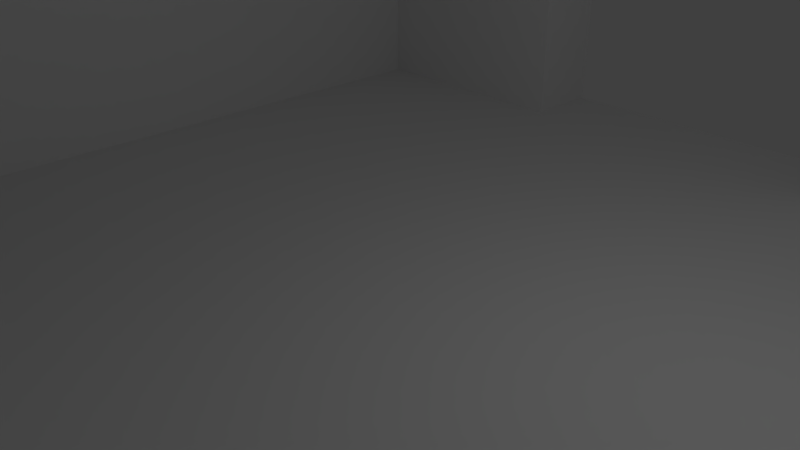 # Source: room1.blend  (saved by Blender 2.78.0; exported with 4.5.12 LTS)
import bpy
from mathutils import Matrix  # noqa: F401  (used for matrix-valued properties, if any)

bpy.ops.wm.read_factory_settings(use_empty=True)
scene = bpy.context.scene
scene.name = 'Scene'

# ---- collections
col_collection_1 = bpy.data.collections.new('Collection 1'); scene.collection.children.link(col_collection_1)

# ---- world
world_world = bpy.data.worlds.new('World'); scene.world = world_world
world_world.color = (0.05088, 0.05088, 0.05088)
world_world.use_sun_shadow = False
world_world.sun_shadow_jitter_overblur = 0.0
world_world.cycles.sampling_method = 'MANUAL'

# ---- cameras
cam_camera = bpy.data.cameras.new('Camera')
cam_camera.clip_end = 100.0
cam_camera.lens = 35.0
cam_camera.sensor_width = 32.0
cam_camera.sensor_height = 18.0
cam_camera.ortho_scale = 7.314
cam_camera.dof.focus_distance = 0.0
cam_camera.dof.aperture_fstop = 128.0

# ---- lights
light_lamp = bpy.data.lights.new('Lamp', 'POINT')
light_lamp.transmission_factor = 0.0
light_lamp.cutoff_distance = 30.0
light_lamp.energy = 100.0
light_lamp.shadow_buffer_clip_start = 1.001
light_lamp.shadow_soft_size = 0.1
light_lamp.shadow_maximum_resolution = 0.006
light_lamp.use_absolute_resolution = True

# ---- meshes
me_plane = bpy.data.meshes.new('Plane')
me_plane.from_pydata([(-0.8787, -0.8688, -0.06147), (-0.8787, -0.5173, -0.06147), (-0.8787, -0.1658, -0.06147), (-0.8787, 0.1856, -0.06147), (-0.8787, 0.5371, -0.06147), (-0.8787, 0.8886, -0.06147), (-0.5272, -0.8688, -0.06147), (-0.5272, -0.5173, -0.06147), (-0.5272, -0.1658, -0.06147), (-0.5272, 0.1856, -0.06147), (-0.5272, 0.5371, -0.06147), (-0.5272, 0.8886, -0.06147), (-0.1757, -0.8688, -0.06147), (-0.1757, -0.5173, -0.06147), (-0.1757, -0.1658, -0.06147), (-0.1757, 0.1856, -0.06147), (-0.1757, 0.5371, -0.06147), (-0.1757, 0.8886, -0.06147), (0.1757, -0.8688, -0.06147), (0.1757, -0.5173, -0.06147), (0.1757, -0.1658, -0.06147), (0.1757, 0.1856, -0.06147), (0.1757, 0.5371, -0.06147), (0.1757, 0.8886, -0.06147), (0.5272, -0.8688, -0.06147), (0.5272, -0.5173, -0.06147), (0.5272, -0.1658, -0.06147), (0.5272, 0.1856, -0.06147), (0.5272, 0.5371, -0.06147), (0.5272, 0.8886, -0.06147), (0.8787, -0.8688, -0.06147), (0.8787, -0.5173, -0.06147), (0.8787, -0.1658, -0.06147), (0.8787, 0.1856, -0.06147), (0.8787, 0.5371, -0.06147), (0.8787, 0.8886, -0.06147), (-0.8787, -1.045, -0.06147), (-0.8787, -0.693, -0.06147), (-0.8787, -0.3416, -0.06147), (-0.8787, 0.009908, -0.06147), (-0.8787, 0.3614, -0.06147), (-0.8787, 0.7129, -0.06147), (-0.8787, 1.064, -0.06147), (-0.5272, -1.045, -0.06147), (-0.5272, -0.693, -0.06147), (-0.5272, -0.3416, -0.06147), (-0.5272, 0.009908, -0.06147), (-0.5272, 0.3614, -0.06147), (-0.5272, 0.7129, -0.06147), (-0.5272, 1.064, -0.06147), (-0.1757, -1.045, -0.06147), (-0.1757, -0.693, -0.06147), (-0.1757, -0.3416, -0.06147), (-0.1757, 0.009908, -0.06147), (-0.1757, 0.3614, -0.06147), (-0.1757, 0.7129, -0.06147), (-0.1757, 1.064, -0.06147), (0.1757, -1.045, -0.06147), (0.1757, -0.693, -0.06147), (0.1757, -0.3416, -0.06147), (0.1757, 0.009908, -0.06147), (0.1757, 0.3614, -0.06147), (0.1757, 0.7129, -0.06147), (0.1757, 1.064, -0.06147), (0.5272, -1.045, -0.06147), (0.5272, -0.693, -0.06147), (0.5272, -0.3416, -0.06147), (0.5272, 0.009908, -0.06147), (0.5272, 0.3614, -0.06147), (0.5272, 0.7129, -0.06147), (0.5272, 1.064, -0.06147), (0.8787, -1.045, -0.06147), (0.8787, -0.693, -0.06147), (0.8787, -0.3416, -0.06147), (0.8787, 0.009908, -0.06147), (0.8787, 0.3614, -0.06147), (0.8787, 0.7129, -0.06147), (0.8787, 1.064, -0.06147), (-1.054, -0.8688, -0.06147), (-1.054, -0.5173, -0.06147), (-1.054, -0.1658, -0.06147), (-1.054, 0.1856, -0.06147), (-1.054, 0.5371, -0.06147), (-1.054, 0.8886, -0.06147), (-0.7029, -0.8688, -0.06147), (-0.7029, -0.5173, -0.06147), (-0.7029, -0.1658, -0.06147), (-0.7029, 0.1856, -0.06147), (-0.7029, 0.5371, -0.06147), (-0.7029, 0.8886, -0.06147), (-0.3515, -0.8688, -0.06147), (-0.3515, -0.5173, -0.06147), (-0.3515, -0.1658, -0.06147), (-0.3515, 0.1856, -0.06147), (-0.3515, 0.5371, -0.06147), (-0.3515, 0.8886, -0.06147), (7.904e-09, -0.8688, -0.06147), (7.904e-09, -0.5173, -0.06147), (7.904e-09, -0.1658, -0.06147), (-3.123e-08, 0.1856, -0.06147), (-3.123e-08, 0.5371, -0.06147), (-3.123e-08, 0.8886, -0.06147), (0.3515, -0.8688, -0.06147), (0.3515, -0.5173, -0.06147), (0.3515, -0.1658, -0.06147), (0.3515, 0.1856, -0.06147), (0.3515, 0.5371, -0.06147), (0.3515, 0.8886, -0.06147), (0.7029, -0.8688, -0.06147), (0.7029, -0.5173, -0.06147), (0.7029, -0.1658, -0.06147), (0.7029, 0.1856, -0.06147), (0.7029, 0.5371, -0.06147), (0.7029, 0.8886, -0.06147), (1.054, -0.8688, -0.06147), (1.054, -0.5173, -0.06147), (1.054, -0.1658, -0.06147), (1.054, 0.1856, -0.06147), (1.054, 0.5371, -0.06147), (1.054, 0.8886, -0.06147), (1.054, 1.064, -0.06147), (1.054, 0.7129, -0.06147), (1.054, 0.3614, -0.06147), (1.054, 0.009908, -0.06147), (1.054, -0.3416, -0.06147), (1.054, -0.693, -0.06147), (1.054, -1.045, -0.06147), (0.7029, 1.064, -0.06147), (0.7029, 0.7129, -0.06147), (0.7029, 0.3614, -0.06147), (0.7029, 0.009908, -0.06147), (0.7029, -0.3416, -0.06147), (0.7029, -0.693, -0.06147), (0.7029, -1.045, -0.06147), (0.3515, 1.064, -0.06147), (0.3515, 0.7129, -0.06147), (0.3515, 0.3614, -0.06147), (0.3515, 0.009908, -0.06147), (0.3515, -0.3416, -0.06147), (0.3515, -0.693, -0.06147), (0.3515, -1.045, -0.06147), (-5.079e-08, 1.064, -0.06147), (-3.123e-08, 0.7129, -0.06147), (-3.123e-08, 0.3614, -0.06147), (-1.166e-08, 0.009908, -0.06147), (7.904e-09, -0.3416, -0.06147), (7.904e-09, -0.693, -0.06147), (2.747e-08, -1.045, -0.06147), (-0.3515, 1.064, -0.06147), (-0.3515, 0.7129, -0.06147), (-0.3515, 0.3614, -0.06147), (-0.3515, 0.009908, -0.06147), (-0.3515, -0.3416, -0.06147), (-0.3515, -0.693, -0.06147), (-0.3515, -1.045, -0.06147), (-0.7029, 1.064, -0.06147), (-0.7029, 0.7129, -0.06147), (-0.7029, 0.3614, -0.06147), (-0.7029, 0.009908, -0.06147), (-0.7029, -0.3416, -0.06147), (-0.7029, -0.693, -0.06147), (-0.7029, -1.045, -0.06147), (-1.054, 1.064, -0.06147), (-1.054, 0.7129, -0.06147), (-1.054, 0.3614, -0.06147), (-1.054, 0.009908, -0.06147), (-1.054, -0.3416, -0.06147), (-1.054, -0.693, -0.06147), (-1.054, -1.045, -0.06147), (-0.8787, -0.8688, 0.3773), (-0.8787, -0.5173, 0.3773), (-0.8787, -0.1658, 0.3773), (-0.8787, 0.1856, 0.3773), (-0.8787, 0.5371, 0.3773), (-0.8787, 0.8886, 0.3773), (-0.5272, -0.8688, 0.3773), (-0.5272, 0.8886, 0.3773), (-0.1757, -0.8688, 0.3773), (0.1757, -0.8688, 0.3773), (0.5272, -0.8688, 0.3773), (0.5272, 0.8886, 0.3773), (0.8787, -0.8688, 0.3773), (0.8787, -0.5173, 0.3773), (0.8787, -0.1658, 0.3773), (0.8787, 0.1856, 0.3773), (0.8787, 0.5371, 0.3773), (0.8787, 0.8886, 0.3773), (-0.8787, -1.045, 0.3773), (-0.8787, -0.693, 0.3773), (-0.8787, -0.3416, 0.3773), (-0.8787, 0.009908, 0.3773), (-0.8787, 0.3614, 0.3773), (-0.8787, 0.7129, 0.3773), (-0.8787, 1.064, 0.3773), (-0.5272, -1.045, 0.3773), (-0.5272, 1.064, 0.3773), (-0.1757, -1.045, 0.3773), (0.1757, -1.045, 0.3773), (0.5272, -1.045, 0.3773), (0.5272, 1.064, 0.3773), (0.8787, -1.045, 0.3773), (0.8787, -0.693, 0.3773), (0.8787, -0.3416, 0.3773), (0.8787, 0.009908, 0.3773), (0.8787, 0.3614, 0.3773), (0.8787, 0.7129, 0.3773), (0.8787, 1.064, 0.3773), (-1.054, -0.8688, 0.3773), (-1.054, -0.5173, 0.3773), (-1.054, -0.1658, 0.3773), (-1.054, 0.1856, 0.3773), (-1.054, 0.5371, 0.3773), (-1.054, 0.8886, 0.3773), (-0.7029, -0.8688, 0.3773), (-0.7029, 0.8886, 0.3773), (-0.3515, -0.8688, 0.3773), (-0.3515, 0.8886, 0.3773), (7.904e-09, -0.8688, 0.3773), (0.3515, -0.8688, 0.3773), (0.3515, 0.8886, 0.3773), (0.7029, -0.8688, 0.3773), (0.7029, 0.8886, 0.3773), (1.054, -0.8688, 0.3773), (1.054, -0.5173, 0.3773), (1.054, -0.1658, 0.3773), (1.054, 0.1856, 0.3773), (1.054, 0.5371, 0.3773), (1.054, 0.8886, 0.3773), (1.054, 1.064, 0.3773), (1.054, 0.7129, 0.3773), (1.054, 0.3614, 0.3773), (1.054, 0.009908, 0.3773), (1.054, -0.3416, 0.3773), (1.054, -0.693, 0.3773), (1.054, -1.045, 0.3773), (0.7029, 1.064, 0.3773), (0.7029, -1.045, 0.3773), (0.3515, 1.064, 0.3773), (0.3515, -1.045, 0.3773), (2.747e-08, -1.045, 0.3773), (-0.3515, 1.064, 0.3773), (-0.3515, -1.045, 0.3773), (-0.7029, 1.064, 0.3773), (-0.7029, -1.045, 0.3773), (-1.054, 1.064, 0.3773), (-1.054, 0.7129, 0.3773), (-1.054, 0.3614, 0.3773), (-1.054, 0.009908, 0.3773), (-1.054, -0.3416, 0.3773), (-1.054, -0.693, 0.3773), (-1.054, -1.045, 0.3773)], [], [(74, 32, 183, 203), (115, 124, 232, 223), (73, 31, 182, 202), (124, 116, 224, 232), (4, 41, 192, 173), (72, 30, 181, 201), (168, 36, 187, 250), (160, 44, 7, 85), (159, 45, 8, 86), (158, 46, 9, 87), (157, 47, 10, 88), (156, 48, 11, 89), (3, 40, 191, 172), (153, 51, 13, 91), (152, 52, 14, 92), (151, 53, 15, 93), (150, 54, 16, 94), (149, 55, 17, 95), (116, 123, 231, 224), (146, 58, 19, 97), (145, 59, 20, 98), (144, 60, 21, 99), (143, 61, 22, 100), (142, 62, 23, 101), (96, 12, 177, 217), (139, 65, 25, 103), (138, 66, 26, 104), (137, 67, 27, 105), (136, 68, 28, 106), (135, 69, 29, 107), (78, 168, 250, 207), (132, 72, 31, 109), (131, 73, 32, 110), (130, 74, 33, 111), (129, 75, 34, 112), (128, 76, 35, 113), (2, 39, 190, 171), (18, 96, 217, 178), (123, 117, 225, 231), (11, 95, 216, 176), (1, 38, 189, 170), (167, 78, 207, 249), (0, 37, 188, 169), (117, 122, 230, 225), (79, 167, 249, 208), (122, 118, 226, 230), (166, 79, 208, 248), (118, 121, 229, 226), (90, 6, 175, 215), (80, 166, 248, 209), (69, 128, 113, 29), (28, 112, 128, 69), (112, 34, 76, 128), (68, 129, 112, 28), (27, 111, 129, 68), (111, 33, 75, 129), (67, 130, 111, 27), (26, 110, 130, 67), (110, 32, 74, 130), (66, 131, 110, 26), (25, 109, 131, 66), (109, 31, 73, 131), (65, 132, 109, 25), (24, 108, 132, 65), (108, 30, 72, 132), (12, 90, 215, 177), (23, 107, 134, 63), (121, 119, 227, 229), (62, 135, 107, 23), (22, 106, 135, 62), (106, 28, 69, 135), (61, 136, 106, 22), (21, 105, 136, 61), (105, 27, 68, 136), (60, 137, 105, 21), (20, 104, 137, 60), (104, 26, 67, 137), (59, 138, 104, 20), (19, 103, 138, 59), (103, 25, 66, 138), (58, 139, 103, 19), (18, 102, 139, 58), (102, 24, 65, 139), (5, 89, 214, 174), (17, 101, 141, 56), (101, 23, 63, 141), (55, 142, 101, 17), (16, 100, 142, 55), (100, 22, 62, 142), (54, 143, 100, 16), (15, 99, 143, 54), (99, 21, 61, 143), (53, 144, 99, 15), (14, 98, 144, 53), (98, 20, 60, 144), (52, 145, 98, 14), (13, 97, 145, 52), (97, 19, 59, 145), (51, 146, 97, 13), (12, 96, 146, 51), (96, 18, 58, 146), (89, 11, 176, 214), (120, 77, 206, 228), (95, 17, 56, 148), (48, 149, 95, 11), (10, 94, 149, 48), (94, 16, 55, 149), (47, 150, 94, 10), (9, 93, 150, 47), (93, 15, 54, 150), (46, 151, 93, 9), (8, 92, 151, 46), (92, 14, 53, 151), (45, 152, 92, 8), (7, 91, 152, 45), (91, 13, 52, 152), (44, 153, 91, 7), (6, 90, 153, 44), (90, 12, 51, 153), (165, 80, 209, 247), (119, 120, 228, 227), (81, 165, 247, 210), (41, 156, 89, 5), (4, 88, 156, 41), (88, 10, 48, 156), (40, 157, 88, 4), (3, 87, 157, 40), (87, 9, 47, 157), (39, 158, 87, 3), (2, 86, 158, 39), (86, 8, 46, 158), (38, 159, 86, 2), (1, 85, 159, 38), (85, 7, 45, 159), (37, 160, 85, 1), (0, 84, 160, 37), (84, 6, 44, 160), (29, 113, 221, 180), (113, 35, 186, 221), (164, 81, 210, 246), (84, 0, 169, 213), (82, 164, 246, 211), (6, 84, 213, 175), (35, 76, 205, 186), (250, 187, 169, 207), (249, 188, 170, 208), (248, 189, 171, 209), (247, 190, 172, 210), (246, 191, 173, 211), (245, 192, 174, 212), (243, 194, 175, 213), (241, 196, 177, 215), (239, 197, 178, 217), (238, 198, 179, 218), (236, 200, 181, 220), (186, 227, 228, 206), (205, 229, 227, 186), (185, 226, 229, 205), (204, 230, 226, 185), (184, 225, 230, 204), (203, 231, 225, 184), (183, 224, 231, 203), (202, 232, 224, 183), (182, 223, 232, 202), (201, 233, 223, 182), (181, 222, 233, 201), (200, 234, 222, 181), (180, 221, 235, 199), (221, 186, 206, 235), (198, 236, 220, 179), (219, 180, 199, 237), (197, 238, 218, 178), (196, 239, 217, 177), (176, 216, 240, 195), (194, 241, 215, 175), (174, 214, 242, 193), (214, 176, 195, 242), (187, 243, 213, 169), (212, 174, 193, 244), (211, 173, 192, 245), (210, 172, 191, 246), (209, 171, 190, 247), (208, 170, 189, 248), (207, 169, 188, 249), (75, 33, 184, 204), (125, 115, 223, 233), (24, 102, 218, 179), (37, 1, 170, 188), (76, 34, 185, 205), (102, 18, 178, 218), (114, 125, 233, 222), (38, 2, 171, 189), (36, 161, 243, 187), (43, 154, 241, 194), (39, 3, 172, 190), (50, 147, 239, 196), (57, 140, 238, 197), (64, 133, 236, 198), (161, 43, 194, 243), (126, 114, 222, 234), (154, 50, 196, 241), (40, 4, 173, 191), (147, 57, 197, 239), (140, 64, 198, 238), (133, 71, 200, 236), (162, 83, 212, 244), (31, 72, 201, 182), (71, 126, 234, 200), (41, 5, 174, 192), (95, 148, 240, 216), (134, 107, 219, 237), (42, 162, 244, 193), (32, 73, 202, 183), (155, 42, 193, 242), (107, 29, 180, 219), (148, 49, 195, 240), (83, 163, 245, 212), (33, 74, 203, 184), (127, 70, 199, 235), (49, 155, 242, 195), (30, 108, 220, 181), (70, 134, 237, 199), (108, 24, 179, 220), (163, 82, 211, 245), (77, 127, 235, 206), (34, 75, 204, 185)])
_uv = me_plane.uv_layers.new(name='UVMap')
_uv.uv.foreach_set('vector', [0.4398, 0.6647, 0.5281, 0.6647, 0.5281, 0.7198, 0.4398, 0.7198, 0.7929, 0.885, 0.7046, 0.885, 0.7046, 0.8299, 0.7929, 0.8299, 0.6163, 0.6647, 0.7046, 0.6647, 0.7046, 0.7198, 0.6163, 0.7198, 0.7046, 0.885, 0.6163, 0.885, 0.6163, 0.8299, 0.7046, 0.8299, 0.175, 0.7748, 0.08677, 0.7748, 0.08677, 0.7198, 0.175, 0.7198, 0.7929, 0.6647, 0.8811, 0.6647, 0.8811, 0.7198, 0.7929, 0.7198, 1.058, 0.9952, 0.9694, 0.9952, 0.9694, 0.9401, 1.058, 0.9401, 0.1061, 0.1019, 0.2539, 0.1019, 0.2539, 0.2497, 0.1061, 0.2497, 0.1061, 0.1019, 0.2539, 0.1019, 0.2539, 0.2497, 0.1061, 0.2497, 0.1061, 0.1019, 0.2539, 0.1019, 0.2539, 0.2497, 0.1061, 0.2497, 0.1061, 0.1019, 0.2539, 0.1019, 0.2539, 0.2497, 0.1061, 0.2497, 0.1061, 0.1019, 0.2539, 0.1019, 0.2539, 0.2497, 0.1061, 0.2497, 0.3516, 0.7748, 0.2633, 0.7748, 0.2633, 0.7198, 0.3516, 0.7198, 0.1061, 0.1019, 0.2539, 0.1019, 0.2539, 0.2497, 0.1061, 0.2497, 0.1061, 0.1019, 0.2539, 0.1019, 0.2539, 0.2497, 0.1061, 0.2497, 0.1061, 0.1019, 0.2539, 0.1019, 0.2539, 0.2497, 0.1061, 0.2497, 0.1061, 0.1019, 0.2539, 0.1019, 0.2539, 0.2497, 0.1061, 0.2497, 0.1061, 0.1019, 0.2539, 0.1019, 0.2539, 0.2497, 0.1061, 0.2497, 0.6163, 0.885, 0.5281, 0.885, 0.5281, 0.8299, 0.6163, 0.8299, 0.1061, 0.1019, 0.2539, 0.1019, 0.2539, 0.2497, 0.1061, 0.2497, 0.1061, 0.1019, 0.2539, 0.1019, 0.2539, 0.2497, 0.1061, 0.2497, 0.1061, 0.1019, 0.2539, 0.1019, 0.2539, 0.2497, 0.1061, 0.2497, 0.1061, 0.1019, 0.2539, 0.1019, 0.2539, 0.2497, 0.1061, 0.2497, 0.1061, 0.1019, 0.2539, 0.1019, 0.2539, 0.2497, 0.1061, 0.2497, 0.4398, 0.7748, 0.5281, 0.7748, 0.5281, 0.8299, 0.4398, 0.8299, 0.1061, 0.1019, 0.2539, 0.1019, 0.2539, 0.2497, 0.1061, 0.2497, 0.1061, 0.1019, 0.2539, 0.1019, 0.2539, 0.2497, 0.1061, 0.2497, 0.1061, 0.1019, 0.2539, 0.1019, 0.2539, 0.2497, 0.1061, 0.2497, 0.1061, 0.1019, 0.2539, 0.1019, 0.2539, 0.2497, 0.1061, 0.2497, 0.1061, 0.1019, 0.2539, 0.1019, 0.2539, 0.2497, 0.1061, 0.2497, 0.9694, 0.885, 1.058, 0.885, 1.058, 0.9401, 0.9694, 0.9401, 0.1061, 0.1019, 0.2539, 0.1019, 0.2539, 0.2497, 0.1061, 0.2497, 0.1061, 0.1019, 0.2539, 0.1019, 0.2539, 0.2497, 0.1061, 0.2497, 0.1061, 0.1019, 0.2539, 0.1019, 0.2539, 0.2497, 0.1061, 0.2497, 0.1061, 0.1019, 0.2539, 0.1019, 0.2539, 0.2497, 0.1061, 0.2497, 0.1061, 0.1019, 0.2539, 0.1019, 0.2539, 0.2497, 0.1061, 0.2497, 0.5281, 0.7748, 0.4398, 0.7748, 0.4398, 0.7198, 0.5281, 0.7198, 0.3516, 0.7748, 0.4398, 0.7748, 0.4398, 0.8299, 0.3516, 0.8299, 0.5281, 0.885, 0.4398, 0.885, 0.4398, 0.8299, 0.5281, 0.8299, 1.146, 0.9952, 1.058, 0.9952, 1.058, 0.9401, 1.146, 0.9401, 0.7046, 0.7748, 0.6163, 0.7748, 0.6163, 0.7198, 0.7046, 0.7198, 0.8811, 0.885, 0.9694, 0.885, 0.9694, 0.9401, 0.8811, 0.9401, 0.8811, 0.7748, 0.7929, 0.7748, 0.7929, 0.7198, 0.8811, 0.7198, 0.4398, 0.885, 0.3516, 0.885, 0.3516, 0.8299, 0.4398, 0.8299, 0.7929, 0.885, 0.8811, 0.885, 0.8811, 0.9401, 0.7929, 0.9401, 0.3516, 0.885, 0.2633, 0.885, 0.2633, 0.8299, 0.3516, 0.8299, 0.7046, 0.885, 0.7929, 0.885, 0.7929, 0.9401, 0.7046, 0.9401, 0.2633, 0.885, 0.175, 0.885, 0.175, 0.8299, 0.2633, 0.8299, 0.6163, 0.7748, 0.7046, 0.7748, 0.7046, 0.8299, 0.6163, 0.8299, 0.6163, 0.885, 0.7046, 0.885, 0.7046, 0.9401, 0.6163, 0.9401, 0.1061, 0.1019, 0.2539, 0.1019, 0.2539, 0.2497, 0.1061, 0.2497, 0.1061, 0.1019, 0.2539, 0.1019, 0.2539, 0.2497, 0.1061, 0.2497, 0.1061, 0.1019, 0.2539, 0.1019, 0.2539, 0.2497, 0.1061, 0.2497, 0.1061, 0.1019, 0.2539, 0.1019, 0.2539, 0.2497, 0.1061, 0.2497, 0.1061, 0.1019, 0.2539, 0.1019, 0.2539, 0.2497, 0.1061, 0.2497, 0.1061, 0.1019, 0.2539, 0.1019, 0.2539, 0.2497, 0.1061, 0.2497, 0.1061, 0.1019, 0.2539, 0.1019, 0.2539, 0.2497, 0.1061, 0.2497, 0.1061, 0.1019, 0.2539, 0.1019, 0.2539, 0.2497, 0.1061, 0.2497, 0.1061, 0.1019, 0.2539, 0.1019, 0.2539, 0.2497, 0.1061, 0.2497, 0.1061, 0.1019, 0.2539, 0.1019, 0.2539, 0.2497, 0.1061, 0.2497, 0.1061, 0.1019, 0.2539, 0.1019, 0.2539, 0.2497, 0.1061, 0.2497, 0.1061, 0.1019, 0.2539, 0.1019, 0.2539, 0.2497, 0.1061, 0.2497, 0.1061, 0.1019, 0.2539, 0.1019, 0.2539, 0.2497, 0.1061, 0.2497, 0.1061, 0.1019, 0.2539, 0.1019, 0.2539, 0.2497, 0.1061, 0.2497, 0.1061, 0.1019, 0.2539, 0.1019, 0.2539, 0.2497, 0.1061, 0.2497, 0.5281, 0.7748, 0.6163, 0.7748, 0.6163, 0.8299, 0.5281, 0.8299, 0.1061, 0.1019, 0.2539, 0.1019, 0.2539, 0.2497, 0.1061, 0.2497, 0.175, 0.885, 0.08677, 0.885, 0.08677, 0.8299, 0.175, 0.8299, 0.1061, 0.1019, 0.2539, 0.1019, 0.2539, 0.2497, 0.1061, 0.2497, 0.1061, 0.1019, 0.2539, 0.1019, 0.2539, 0.2497, 0.1061, 0.2497, 0.1061, 0.1019, 0.2539, 0.1019, 0.2539, 0.2497, 0.1061, 0.2497, 0.1061, 0.1019, 0.2539, 0.1019, 0.2539, 0.2497, 0.1061, 0.2497, 0.1061, 0.1019, 0.2539, 0.1019, 0.2539, 0.2497, 0.1061, 0.2497, 0.1061, 0.1019, 0.2539, 0.1019, 0.2539, 0.2497, 0.1061, 0.2497, 0.1061, 0.1019, 0.2539, 0.1019, 0.2539, 0.2497, 0.1061, 0.2497, 0.1061, 0.1019, 0.2539, 0.1019, 0.2539, 0.2497, 0.1061, 0.2497, 0.1061, 0.1019, 0.2539, 0.1019, 0.2539, 0.2497, 0.1061, 0.2497, 0.1061, 0.1019, 0.2539, 0.1019, 0.2539, 0.2497, 0.1061, 0.2497, 0.1061, 0.1019, 0.2539, 0.1019, 0.2539, 0.2497, 0.1061, 0.2497, 0.1061, 0.1019, 0.2539, 0.1019, 0.2539, 0.2497, 0.1061, 0.2497, 0.1061, 0.1019, 0.2539, 0.1019, 0.2539, 0.2497, 0.1061, 0.2497, 0.1061, 0.1019, 0.2539, 0.1019, 0.2539, 0.2497, 0.1061, 0.2497, 0.1061, 0.1019, 0.2539, 0.1019, 0.2539, 0.2497, 0.1061, 0.2497, 1.322, 0.9952, 1.234, 0.9952, 1.234, 0.9401, 1.322, 0.9401, 0.1061, 0.1019, 0.2539, 0.1019, 0.2539, 0.2497, 0.1061, 0.2497, 0.1061, 0.1019, 0.2539, 0.1019, 0.2539, 0.2497, 0.1061, 0.2497, 0.1061, 0.1019, 0.2539, 0.1019, 0.2539, 0.2497, 0.1061, 0.2497, 0.1061, 0.1019, 0.2539, 0.1019, 0.2539, 0.2497, 0.1061, 0.2497, 0.1061, 0.1019, 0.2539, 0.1019, 0.2539, 0.2497, 0.1061, 0.2497, 0.1061, 0.1019, 0.2539, 0.1019, 0.2539, 0.2497, 0.1061, 0.2497, 0.1061, 0.1019, 0.2539, 0.1019, 0.2539, 0.2497, 0.1061, 0.2497, 0.1061, 0.1019, 0.2539, 0.1019, 0.2539, 0.2497, 0.1061, 0.2497, 0.1061, 0.1019, 0.2539, 0.1019, 0.2539, 0.2497, 0.1061, 0.2497, 0.1061, 0.1019, 0.2539, 0.1019, 0.2539, 0.2497, 0.1061, 0.2497, 0.1061, 0.1019, 0.2539, 0.1019, 0.2539, 0.2497, 0.1061, 0.2497, 0.1061, 0.1019, 0.2539, 0.1019, 0.2539, 0.2497, 0.1061, 0.2497, 0.1061, 0.1019, 0.2539, 0.1019, 0.2539, 0.2497, 0.1061, 0.2497, 0.1061, 0.1019, 0.2539, 0.1019, 0.2539, 0.2497, 0.1061, 0.2497, 0.1061, 0.1019, 0.2539, 0.1019, 0.2539, 0.2497, 0.1061, 0.2497, 0.1061, 0.1019, 0.2539, 0.1019, 0.2539, 0.2497, 0.1061, 0.2497, 0.1061, 0.1019, 0.2539, 0.1019, 0.2539, 0.2497, 0.1061, 0.2497, 1.234, 0.9952, 1.146, 0.9952, 1.146, 0.9401, 1.234, 0.9401, 1.234, 0.8299, 1.146, 0.8299, 1.146, 0.7748, 1.234, 0.7748, 0.1061, 0.1019, 0.2539, 0.1019, 0.2539, 0.2497, 0.1061, 0.2497, 0.1061, 0.1019, 0.2539, 0.1019, 0.2539, 0.2497, 0.1061, 0.2497, 0.1061, 0.1019, 0.2539, 0.1019, 0.2539, 0.2497, 0.1061, 0.2497, 0.1061, 0.1019, 0.2539, 0.1019, 0.2539, 0.2497, 0.1061, 0.2497, 0.1061, 0.1019, 0.2539, 0.1019, 0.2539, 0.2497, 0.1061, 0.2497, 0.1061, 0.1019, 0.2539, 0.1019, 0.2539, 0.2497, 0.1061, 0.2497, 0.1061, 0.1019, 0.2539, 0.1019, 0.2539, 0.2497, 0.1061, 0.2497, 0.1061, 0.1019, 0.2539, 0.1019, 0.2539, 0.2497, 0.1061, 0.2497, 0.1061, 0.1019, 0.2539, 0.1019, 0.2539, 0.2497, 0.1061, 0.2497, 0.1061, 0.1019, 0.2539, 0.1019, 0.2539, 0.2497, 0.1061, 0.2497, 0.1061, 0.1019, 0.2539, 0.1019, 0.2539, 0.2497, 0.1061, 0.2497, 0.1061, 0.1019, 0.2539, 0.1019, 0.2539, 0.2497, 0.1061, 0.2497, 0.1061, 0.1019, 0.2539, 0.1019, 0.2539, 0.2497, 0.1061, 0.2497, 0.1061, 0.1019, 0.2539, 0.1019, 0.2539, 0.2497, 0.1061, 0.2497, 0.1061, 0.1019, 0.2539, 0.1019, 0.2539, 0.2497, 0.1061, 0.2497, 0.1061, 0.1019, 0.2539, 0.1019, 0.2539, 0.2497, 0.1061, 0.2497, 0.5281, 0.885, 0.6163, 0.885, 0.6163, 0.9401, 0.5281, 0.9401, 0.08677, 0.885, -0.001494, 0.885, -0.001494, 0.8299, 0.08677, 0.8299, 0.4398, 0.885, 0.5281, 0.885, 0.5281, 0.9401, 0.4398, 0.9401, 0.1061, 0.1019, 0.2539, 0.1019, 0.2539, 0.2497, 0.1061, 0.2497, 0.1061, 0.1019, 0.2539, 0.1019, 0.2539, 0.2497, 0.1061, 0.2497, 0.1061, 0.1019, 0.2539, 0.1019, 0.2539, 0.2497, 0.1061, 0.2497, 0.1061, 0.1019, 0.2539, 0.1019, 0.2539, 0.2497, 0.1061, 0.2497, 0.1061, 0.1019, 0.2539, 0.1019, 0.2539, 0.2497, 0.1061, 0.2497, 0.1061, 0.1019, 0.2539, 0.1019, 0.2539, 0.2497, 0.1061, 0.2497, 0.1061, 0.1019, 0.2539, 0.1019, 0.2539, 0.2497, 0.1061, 0.2497, 0.1061, 0.1019, 0.2539, 0.1019, 0.2539, 0.2497, 0.1061, 0.2497, 0.1061, 0.1019, 0.2539, 0.1019, 0.2539, 0.2497, 0.1061, 0.2497, 0.1061, 0.1019, 0.2539, 0.1019, 0.2539, 0.2497, 0.1061, 0.2497, 0.1061, 0.1019, 0.2539, 0.1019, 0.2539, 0.2497, 0.1061, 0.2497, 0.1061, 0.1019, 0.2539, 0.1019, 0.2539, 0.2497, 0.1061, 0.2497, 0.1061, 0.1019, 0.2539, 0.1019, 0.2539, 0.2497, 0.1061, 0.2497, 0.1061, 0.1019, 0.2539, 0.1019, 0.2539, 0.2497, 0.1061, 0.2497, 0.1061, 0.1019, 0.2539, 0.1019, 0.2539, 0.2497, 0.1061, 0.2497, 1.058, 0.7198, 0.9694, 0.7198, 0.9694, 0.6647, 1.058, 0.6647, 0.9694, 0.7198, 0.8811, 0.7198, 0.8811, 0.6647, 0.9694, 0.6647, 0.3516, 0.885, 0.4398, 0.885, 0.4398, 0.9401, 0.3516, 0.9401, 0.7929, 0.7748, 0.8811, 0.7748, 0.8811, 0.8299, 0.7929, 0.8299, 0.2633, 0.885, 0.3516, 0.885, 0.3516, 0.9401, 0.2633, 0.9401, 0.7046, 0.7748, 0.7929, 0.7748, 0.7929, 0.8299, 0.7046, 0.8299, -0.001494, 0.6647, 0.08677, 0.6647, 0.08677, 0.7198, -0.001494, 0.7198, 0.0143, 0.3459, 0.09633, 0.3459, 0.09633, 0.3726, 0.0143, 0.3726, 0.0143, 0.3994, 0.09633, 0.3994, 0.09633, 0.4262, 0.0143, 0.4262, 0.0143, 0.4529, 0.09633, 0.4529, 0.09633, 0.4797, 0.0143, 0.4797, 0.0143, 0.5065, 0.09633, 0.5065, 0.09633, 0.5333, 0.0143, 0.5333, 0.0143, 0.56, 0.09633, 0.56, 0.09633, 0.5868, 0.0143, 0.5868, 0.0143, 0.6136, 0.09633, 0.6136, 0.09633, 0.6403, 0.0143, 0.6403, 0.1784, 0.3459, 0.2604, 0.3459, 0.2604, 0.3726, 0.1784, 0.3726, 0.3424, 0.3459, 0.4245, 0.3459, 0.4245, 0.3726, 0.3424, 0.3726, 0.5065, 0.3459, 0.5885, 0.3459, 0.5885, 0.3726, 0.5065, 0.3726, 0.6705, 0.3459, 0.7526, 0.3459, 0.7526, 0.3726, 0.6705, 0.3726, 0.8346, 0.3459, 0.9166, 0.3459, 0.9166, 0.3726, 0.8346, 0.3726, 0.9166, 0.6403, 0.9987, 0.6403, 0.9987, 0.6671, 0.9166, 0.6671, 0.9166, 0.6136, 0.9987, 0.6136, 0.9987, 0.6403, 0.9166, 0.6403, 0.9166, 0.5868, 0.9987, 0.5868, 0.9987, 0.6136, 0.9166, 0.6136, 0.9166, 0.56, 0.9987, 0.56, 0.9987, 0.5868, 0.9166, 0.5868, 0.9166, 0.5333, 0.9987, 0.5333, 0.9987, 0.56, 0.9166, 0.56, 0.9166, 0.5065, 0.9987, 0.5065, 0.9987, 0.5333, 0.9166, 0.5333, 0.9166, 0.4797, 0.9987, 0.4797, 0.9987, 0.5065, 0.9166, 0.5065, 0.9166, 0.4529, 0.9987, 0.4529, 0.9987, 0.4797, 0.9166, 0.4797, 0.9166, 0.4262, 0.9987, 0.4262, 0.9987, 0.4529, 0.9166, 0.4529, 0.9166, 0.3994, 0.9987, 0.3994, 0.9987, 0.4262, 0.9166, 0.4262, 0.9166, 0.3726, 0.9987, 0.3726, 0.9987, 0.3994, 0.9166, 0.3994, 0.9166, 0.3459, 0.9987, 0.3459, 0.9987, 0.3726, 0.9166, 0.3726, 0.7526, 0.6403, 0.8346, 0.6403, 0.8346, 0.6671, 0.7526, 0.6671, 0.8346, 0.6403, 0.9166, 0.6403, 0.9166, 0.6671, 0.8346, 0.6671, 0.7526, 0.3459, 0.8346, 0.3459, 0.8346, 0.3726, 0.7526, 0.3726, 0.6705, 0.6403, 0.7526, 0.6403, 0.7526, 0.6671, 0.6705, 0.6671, 0.5885, 0.3459, 0.6705, 0.3459, 0.6705, 0.3726, 0.5885, 0.3726, 0.4245, 0.3459, 0.5065, 0.3459, 0.5065, 0.3726, 0.4245, 0.3726, 0.2604, 0.6403, 0.3424, 0.6403, 0.3424, 0.6671, 0.2604, 0.6671, 0.2604, 0.3459, 0.3424, 0.3459, 0.3424, 0.3726, 0.2604, 0.3726, 0.09633, 0.6403, 0.1784, 0.6403, 0.1784, 0.6671, 0.09633, 0.6671, 0.1784, 0.6403, 0.2604, 0.6403, 0.2604, 0.6671, 0.1784, 0.6671, 0.09633, 0.3459, 0.1784, 0.3459, 0.1784, 0.3726, 0.09633, 0.3726, 0.0143, 0.6403, 0.09633, 0.6403, 0.09633, 0.6671, 0.0143, 0.6671, 0.0143, 0.5868, 0.09633, 0.5868, 0.09633, 0.6136, 0.0143, 0.6136, 0.0143, 0.5333, 0.09633, 0.5333, 0.09633, 0.56, 0.0143, 0.56, 0.0143, 0.4797, 0.09633, 0.4797, 0.09633, 0.5065, 0.0143, 0.5065, 0.0143, 0.4262, 0.09633, 0.4262, 0.09633, 0.4529, 0.0143, 0.4529, 0.0143, 0.3726, 0.09633, 0.3726, 0.09633, 0.3994, 0.0143, 0.3994, 0.2633, 0.6647, 0.3516, 0.6647, 0.3516, 0.7198, 0.2633, 0.7198, 0.8811, 0.885, 0.7929, 0.885, 0.7929, 0.8299, 0.8811, 0.8299, 0.175, 0.7748, 0.2633, 0.7748, 0.2633, 0.8299, 0.175, 0.8299, 0.7929, 0.7748, 0.7046, 0.7748, 0.7046, 0.7198, 0.7929, 0.7198, 0.08677, 0.6647, 0.175, 0.6647, 0.175, 0.7198, 0.08677, 0.7198, 0.2633, 0.7748, 0.3516, 0.7748, 0.3516, 0.8299, 0.2633, 0.8299, 0.9694, 0.885, 0.8811, 0.885, 0.8811, 0.8299, 0.9694, 0.8299, 0.6163, 0.7748, 0.5281, 0.7748, 0.5281, 0.7198, 0.6163, 0.7198, 0.9694, 0.9952, 0.8811, 0.9952, 0.8811, 0.9401, 0.9694, 0.9401, 0.7929, 0.9952, 0.7046, 0.9952, 0.7046, 0.9401, 0.7929, 0.9401, 0.4398, 0.7748, 0.3516, 0.7748, 0.3516, 0.7198, 0.4398, 0.7198, 0.6163, 0.9952, 0.5281, 0.9952, 0.5281, 0.9401, 0.6163, 0.9401, 0.4398, 0.9952, 0.3516, 0.9952, 0.3516, 0.9401, 0.4398, 0.9401, 0.2633, 0.9952, 0.175, 0.9952, 0.175, 0.9401, 0.2633, 0.9401, 0.8811, 0.9952, 0.7929, 0.9952, 0.7929, 0.9401, 0.8811, 0.9401, 1.058, 0.885, 0.9694, 0.885, 0.9694, 0.8299, 1.058, 0.8299, 0.7046, 0.9952, 0.6163, 0.9952, 0.6163, 0.9401, 0.7046, 0.9401, 0.2633, 0.7748, 0.175, 0.7748, 0.175, 0.7198, 0.2633, 0.7198, 0.5281, 0.9952, 0.4398, 0.9952, 0.4398, 0.9401, 0.5281, 0.9401, 0.3516, 0.9952, 0.2633, 0.9952, 0.2633, 0.9401, 0.3516, 0.9401, 0.175, 0.9952, 0.08677, 0.9952, 0.08677, 0.9401, 0.175, 0.9401, -0.001494, 0.885, 0.08677, 0.885, 0.08677, 0.9401, -0.001494, 0.9401, 0.7046, 0.6647, 0.7929, 0.6647, 0.7929, 0.7198, 0.7046, 0.7198, 0.08677, 0.9952, -0.001494, 0.9952, -0.001494, 0.9401, 0.08677, 0.9401, 0.08677, 0.7748, -0.001494, 0.7748, -0.001494, 0.7198, 0.08677, 0.7198, 1.278, 0.918, 1.278, 0.9401, 1.058, 0.9401, 1.058, 0.918, 1.278, 0.896, 1.278, 0.918, 1.058, 0.918, 1.058, 0.896, 1.146, 0.7198, 1.234, 0.7198, 1.234, 0.7748, 1.146, 0.7748, 0.5281, 0.6647, 0.6163, 0.6647, 0.6163, 0.7198, 0.5281, 0.7198, 1.058, 0.7198, 1.146, 0.7198, 1.146, 0.7748, 1.058, 0.7748, 1.146, 0.7198, 1.058, 0.7198, 1.058, 0.6647, 1.146, 0.6647, 0.8811, 0.7198, 0.9694, 0.7198, 0.9694, 0.7748, 0.8811, 0.7748, 0.08677, 0.885, 0.175, 0.885, 0.175, 0.9401, 0.08677, 0.9401, 0.3516, 0.6647, 0.4398, 0.6647, 0.4398, 0.7198, 0.3516, 0.7198, 1.058, 0.8299, 0.9694, 0.8299, 0.9694, 0.7748, 1.058, 0.7748, 0.9694, 0.7198, 1.058, 0.7198, 1.058, 0.7748, 0.9694, 0.7748, -0.001494, 0.7748, 0.08677, 0.7748, 0.08677, 0.8299, -0.001494, 0.8299, 0.9694, 0.8299, 0.8811, 0.8299, 0.8811, 0.7748, 0.9694, 0.7748, 0.08677, 0.7748, 0.175, 0.7748, 0.175, 0.8299, 0.08677, 0.8299, 0.175, 0.885, 0.2633, 0.885, 0.2633, 0.9401, 0.175, 0.9401, 1.146, 0.8299, 1.058, 0.8299, 1.058, 0.7748, 1.146, 0.7748, 0.175, 0.6647, 0.2633, 0.6647, 0.2633, 0.7198, 0.175, 0.7198])
me_plane.use_remesh_preserve_volume = False
me_plane.use_remesh_preserve_attributes = False
me_plane.use_mirror_vertex_groups = False
me_plane.update()

# ---- objects
ob_plane = bpy.data.objects.new('Plane', me_plane)
ob_lamp = bpy.data.objects.new('Lamp', light_lamp)
ob_camera = bpy.data.objects.new('Camera', cam_camera)

# ---- transforms, parenting, visibility, modifiers, constraints
ob_plane.location = (0.0, 0.0, 0.0)
ob_plane.scale = (7.98, 7.98, 7.98)
ob_plane.lineart.crease_threshold = 0.0
ob_lamp.location = (4.076, 1.005, 5.904)
ob_lamp.rotation_euler = (0.6503, 0.05522, 1.866)
ob_lamp.lock_rotations_4d = False
ob_lamp.empty_display_type = 'ARROWS'
ob_lamp.color = (0.0, 0.0, 0.0, 0.0)
ob_lamp.lineart.crease_threshold = 0.0
ob_camera.location = (7.481, -6.508, 5.344)
ob_camera.rotation_euler = (1.109, 0.0, 0.8149)
ob_camera.lock_rotations_4d = False
ob_camera.empty_display_type = 'ARROWS'
ob_camera.color = (0.0, 0.0, 0.0, 0.0)
ob_camera.display_type = 'WIRE'
ob_camera.lineart.crease_threshold = 0.0

# ---- collection membership
col_collection_1.objects.link(ob_plane)
col_collection_1.objects.link(ob_lamp)
col_collection_1.objects.link(ob_camera)

# ---- scene / render settings (as saved in the file)
scene.camera = ob_camera
scene.frame_start = 1; scene.frame_end = 250; scene.frame_set(1)
scene.render.engine = 'BLENDER_EEVEE_NEXT'
scene.render.resolution_percentage = 50
scene.render.dither_intensity = 0.0
scene.cycles.use_denoising = False
scene.cycles.samples = 128
scene.cycles.sampling_pattern = 'TABULATED_SOBOL'
scene.cycles.light_sampling_threshold = 0.0
scene.cycles.use_adaptive_sampling = False
scene.cycles.use_light_tree = False
scene.cycles.blur_glossy = 0.0
scene.cycles.sample_clamp_indirect = 0.0
scene.view_settings.view_transform = 'Standard'
bpy.context.view_layer.update()
